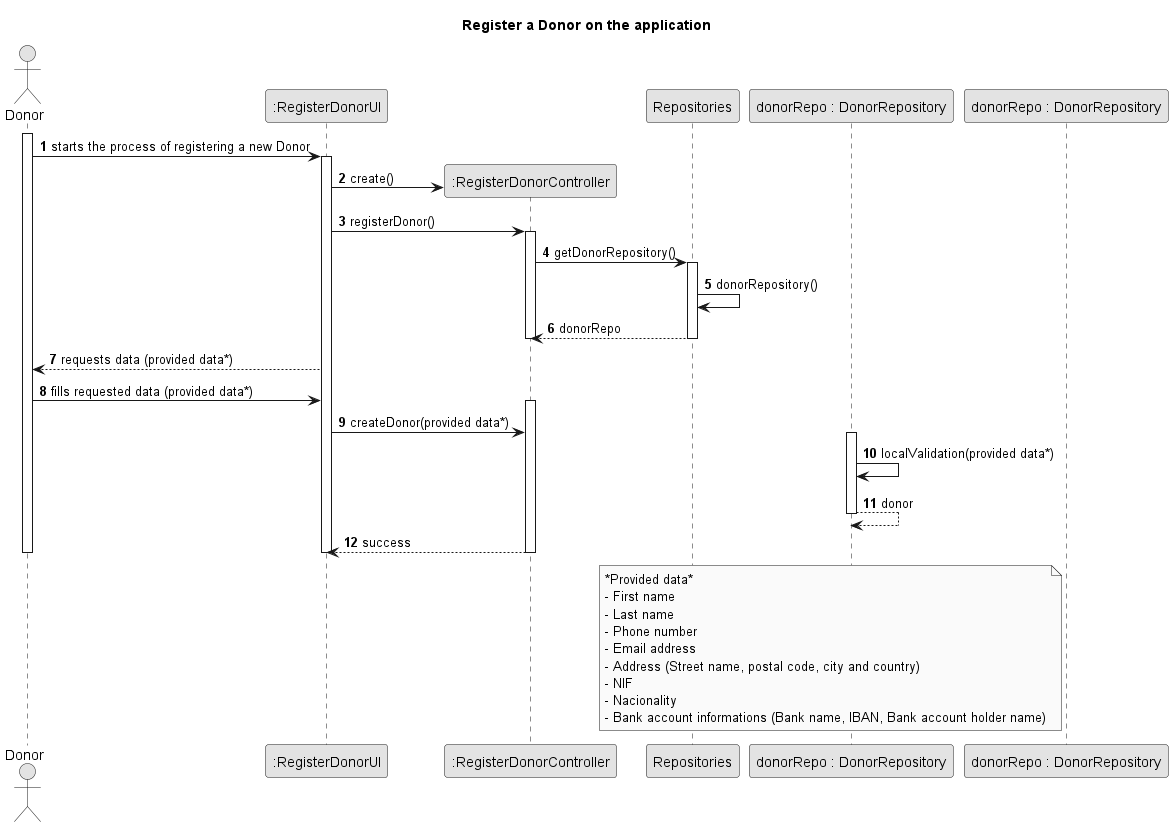

The diagram above was rendered by PlantUML. Its source (embedded in the PNG):
@startuml
skinparam monochrome true
skinparam packageStyle rectangle
skinparam shadowing false

title Register a Donor on the application

autonumber

actor Donor
participant ":RegisterDonorUI" as ui
participant ":RegisterDonorController" as ctrl
participant Repositories
participant "donorRepo : DonorRepository" as donorRepo

activate Donor

    Donor -> ui : starts the process of registering a new Donor
    activate ui
        ui -> ctrl** : create()
        ui -> ctrl : registerDonor()
        activate ctrl
            ctrl -> Repositories : getDonorRepository()
            activate Repositories
                Repositories -> Repositories : donorRepository()
                Repositories-->ctrl : donorRepo
            deactivate Repositories
        deactivate ctrl
            ui --> Donor : requests data (provided data*)
            Donor -> ui : fills requested data (provided data*)
        activate ctrl
            ui -> ctrl : createDonor(provided data*)
            activate donorRepo
                donorRepo -> donorRepo : localValidation(provided data*)
                donorRepo --> donorRepo : donor
            deactivate donorRepo
            ctrl --> ui : success
        deactivate ctrl
    deactivate ui
deactivate Donor

note left of "donorRepo : DonorRepository"
    *Provided data*
    - First name
    - Last name
    - Phone number
    - Email address
    - Address (Street name, postal code, city and country)
    - NIF
    - Nacionality
    - Bank account informations (Bank name, IBAN, Bank account holder name)
end note

@enduml